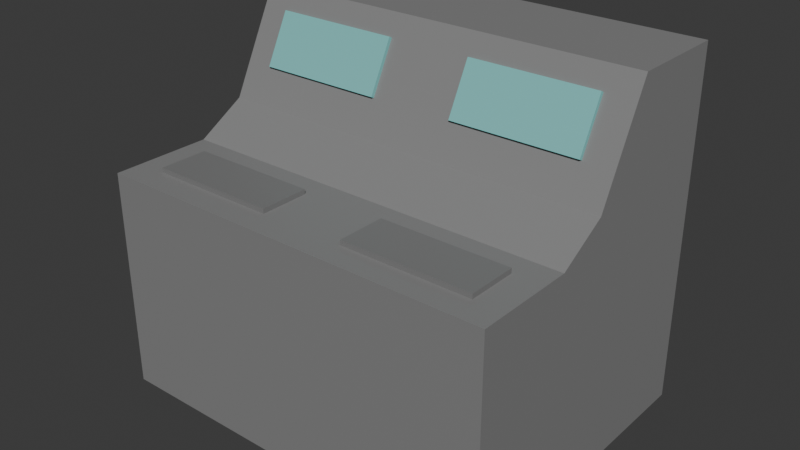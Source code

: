 # Source: computer.blend  (saved by Blender 4.2.66; exported with 4.5.12 LTS)
import bpy
from mathutils import Matrix  # noqa: F401  (used for matrix-valued properties, if any)

bpy.ops.wm.read_factory_settings(use_empty=True)
scene = bpy.context.scene
scene.name = 'Scene'

# ---- collections
col_collection = bpy.data.collections.new('Collection'); scene.collection.children.link(col_collection)

# ---- materials (node trees are filled in below, after node groups)
mat_material = bpy.data.materials.new('Material')
mat_material.alpha_threshold = 0.0
mat_material.roughness = 0.5
mat_material.line_color = (0.0, 0.0, 0.0, 1.0)
mat_screens = bpy.data.materials.new('screens')
mat_keyboards = bpy.data.materials.new('keyboards')

# ---- material node trees
mat_material.use_nodes = True; mat_material.node_tree.nodes.clear()
_N = mat_material.node_tree.nodes; _L = mat_material.node_tree.links
n0 = _N.new('ShaderNodeOutputMaterial'); n0.name = 'Material Output'; n0.location = (300, 300)
n1 = _N.new('ShaderNodeBsdfPrincipled'); n1.name = 'Principled BSDF'; n1.location = (10, 300)
n1.inputs[0].default_value = (0.2413, 0.2413, 0.2413, 1.0)
n1.inputs[3].default_value = 1.45
_L.new(n1.outputs[0], n0.inputs[0])
n0.is_active_output = True
mat_screens.use_nodes = True; mat_screens.node_tree.nodes.clear()
_N = mat_screens.node_tree.nodes; _L = mat_screens.node_tree.links
n0 = _N.new('ShaderNodeBsdfPrincipled'); n0.name = 'Principled BSDF'; n0.location = (10, 300)
n0.inputs[0].default_value = (0.2096, 0.5677, 0.554, 1.0)
n1 = _N.new('ShaderNodeOutputMaterial'); n1.name = 'Material Output'; n1.location = (300, 300)
_L.new(n0.outputs[0], n1.inputs[0])
n1.is_active_output = True
mat_keyboards.use_nodes = True; mat_keyboards.node_tree.nodes.clear()
_N = mat_keyboards.node_tree.nodes; _L = mat_keyboards.node_tree.links
n0 = _N.new('ShaderNodeBsdfPrincipled'); n0.name = 'Principled BSDF'; n0.location = (10, 300)
n0.inputs[0].default_value = (0.2037, 0.2037, 0.2037, 1.0)
n1 = _N.new('ShaderNodeOutputMaterial'); n1.name = 'Material Output'; n1.location = (300, 300)
_L.new(n0.outputs[0], n1.inputs[0])
n1.is_active_output = True

# ---- world
world_world = bpy.data.worlds.new('World'); scene.world = world_world
world_world.use_nodes = True; world_world.node_tree.nodes.clear()
_N = world_world.node_tree.nodes; _L = world_world.node_tree.links
n0 = _N.new('ShaderNodeOutputWorld'); n0.name = 'World Output'; n0.location = (300, 300)
n1 = _N.new('ShaderNodeBackground'); n1.name = 'Background'; n1.location = (10, 300)
n1.inputs[0].default_value = (0.05088, 0.05088, 0.05088, 1.0)
_L.new(n1.outputs[0], n0.inputs[0])
n0.is_active_output = True
world_world.color = (0.05088, 0.05088, 0.05088)
world_world.sun_shadow_jitter_overblur = 0.0

# ---- meshes
me_cube = bpy.data.meshes.new('Cube')
me_cube.from_pydata([(-2.0, -1.993, 1.0), (-2.0, -1.993, -1.0), (-2.0, 0.007135, 1.0), (-2.0, 0.007135, -1.0), (2.0, -1.993, 1.0), (2.0, -1.993, -1.0), (2.0, 0.007135, 1.0), (2.0, 0.007135, -1.0), (-2.0, -1.993, 1.2), (-2.0, 0.007135, 2.5), (2.0, -1.993, 1.2), (2.0, 0.007135, 2.5), (2.0, -0.9929, -1.0), (-2.0, -0.9929, 1.0), (2.0, -0.9929, 1.0), (-2.0, -0.9929, -1.0), (-2.0, -0.9929, 1.2), (2.0, -0.9929, 1.2), (2.0, -0.5107, -1.0), (-2.0, -0.5107, 1.0), (-2.0, -0.5107, 1.482), (2.0, -0.5107, 1.0), (-2.0, -0.5107, -1.0), (2.0, -0.5107, 1.482), (-2.0, 1.007, 1.0), (-2.0, 1.007, -1.0), (2.0, 1.007, 1.0), (2.0, 1.007, -1.0), (-2.0, 1.007, 2.5), (2.0, 1.007, 2.5), (2.0, -0.09643, -1.0), (-2.0, -0.09643, 1.0), (-2.0, -0.09643, 2.296), (2.0, -0.09643, 1.0), (-2.0, -0.09643, -1.0), (2.0, -0.09643, 2.296), (2.0, -0.345, 1.0), (-2.0, -0.345, -1.0), (2.0, -0.345, 1.808), (2.0, -0.345, -1.0), (-2.0, -0.345, 1.0), (-2.0, -0.345, 1.808), (0.002041, -1.993, -1.0), (0.002041, 0.007135, -1.0), (0.002041, -1.993, 1.0), (0.002041, 0.007135, 2.5), (0.002041, -1.993, 1.2), (0.002041, -0.9929, 1.2), (0.002041, -0.9929, -1.0), (0.002041, -0.5107, 1.482), (0.002041, -0.5107, -1.0), (0.002041, 1.007, 1.0), (0.002041, 1.007, -1.0), (0.002041, 1.007, 2.5), (0.002041, -0.09643, 2.296), (0.002041, -0.09643, -1.0), (0.002041, -0.345, -1.0), (0.002041, -0.345, 1.808), (-1.7, 0.007135, -1.0), (-1.7, -1.993, 1.0), (-1.7, -1.993, 1.2), (-1.7, -0.9929, 1.2), (-1.7, -0.5107, 1.482), (-1.7, 1.007, -1.0), (-1.7, -0.09643, 2.296), (-1.7, -0.345, 1.808), (-1.7, -1.993, -1.0), (-1.7, 0.007135, 2.5), (-1.7, -0.9929, -1.0), (-1.7, -0.5107, -1.0), (-1.7, 1.007, 1.0), (-1.7, 1.007, 2.5), (-1.7, -0.09643, -1.0), (-1.7, -0.345, -1.0), (-0.8488, -1.993, -1.0), (-0.8488, 0.007135, 2.5), (-0.8488, -0.9929, -1.0), (-0.8488, -0.5107, -1.0), (-0.8488, 1.007, 1.0), (-0.8488, 1.007, 2.5), (-0.8488, -0.09643, -1.0), (-0.8488, -0.345, -1.0), (-0.8488, 0.007135, -1.0), (-0.8488, -1.993, 1.0), (-0.8488, -1.993, 1.2), (-0.8488, -0.9929, 1.2), (-0.8488, -0.5107, 1.482), (-0.8488, 1.007, -1.0), (-0.8488, -0.09643, 2.296), (-0.8488, -0.345, 1.808), (1.7, -1.993, -1.0), (1.7, 0.007135, 2.5), (1.7, -0.9929, -1.0), (1.7, -0.5107, -1.0), (1.7, 1.007, 1.0), (1.7, 1.007, 2.5), (1.7, -0.09643, -1.0), (1.7, -0.345, -1.0), (1.7, 0.007135, -1.0), (1.7, -1.993, 1.0), (1.7, -1.993, 1.2), (1.7, -0.9929, 1.2), (1.7, -0.5107, 1.482), (1.7, 1.007, -1.0), (1.7, -0.09643, 2.296), (1.7, -0.345, 1.808), (0.8512, 0.007135, -1.0), (0.8512, -1.993, 1.0), (0.8512, -1.993, 1.2), (0.8512, -0.9929, 1.2), (0.8512, -0.5107, 1.482), (0.8512, 1.007, -1.0), (0.8512, -0.09643, 2.296), (0.8512, -0.345, 1.808), (0.8512, -1.993, -1.0), (0.8512, 0.007135, 2.5), (0.8512, -0.9929, -1.0), (0.8512, -0.5107, -1.0), (0.8512, 1.007, 1.0), (0.8512, 1.007, 2.5), (0.8512, -0.09643, -1.0), (0.8512, -0.345, -1.0), (-0.4234, -1.993, -1.0), (-0.4234, 0.007135, 2.5), (-0.4234, -0.9929, -1.0), (-0.4234, -0.5107, -1.0), (-0.4234, 1.007, 1.0), (-0.4234, 1.007, 2.5), (-0.4234, -0.09643, -1.0), (-0.4234, -0.345, -1.0), (-0.4234, 0.007135, -1.0), (-0.4234, -1.993, 1.0), (-0.4234, -1.993, 1.2), (-0.4234, -0.9929, 1.2), (-0.4234, -0.5107, 1.482), (-0.4234, 1.007, -1.0), (-0.4234, -0.09643, 2.296), (-0.4234, -0.345, 1.808), (0.4266, 0.007135, -1.0), (0.4266, -1.993, 1.0), (0.4266, -1.993, 1.2), (0.4266, -0.9929, 1.2), (0.4266, -0.5107, 1.482), (0.4266, 1.007, -1.0), (0.4266, -0.09643, 2.296), (0.4266, -0.345, 1.808), (0.4266, -1.993, -1.0), (0.4266, 0.007135, 2.5), (0.4266, -0.9929, -1.0), (0.4266, -0.5107, -1.0), (0.4266, 1.007, 1.0), (0.4266, 1.007, 2.5), (0.4266, -0.09643, -1.0), (0.4266, -0.345, -1.0), (-0.8488, -0.1286, 2.313), (-1.7, -0.1286, 2.313), (-0.8488, -0.3772, 1.824), (-1.7, -0.3772, 1.824), (-0.4234, -0.1286, 2.313), (-0.4234, -0.3772, 1.824), (1.7, -0.3772, 1.824), (1.7, -0.1286, 2.313), (0.8512, -0.1286, 2.313), (0.8512, -0.3772, 1.824), (0.4266, -0.1286, 2.313), (0.4266, -0.3772, 1.824), (2.0, -1.243, 1.0), (-2.0, -1.243, -1.0), (2.0, -1.243, 1.2), (2.0, -1.243, -1.0), (-2.0, -1.243, 1.0), (-2.0, -1.243, 1.2), (0.002041, -1.243, -1.0), (0.002041, -1.243, 1.2), (-1.7, -1.243, 1.2), (-1.7, -1.243, -1.0), (-0.8488, -1.243, -1.0), (-0.8488, -1.243, 1.2), (1.7, -1.243, -1.0), (1.7, -1.243, 1.2), (0.8512, -1.243, 1.2), (0.8512, -1.243, -1.0), (-0.4234, -1.243, -1.0), (-0.4234, -1.243, 1.2), (0.4266, -1.243, 1.2), (0.4266, -1.243, -1.0), (2.0, -1.73, 1.0), (-2.0, -1.73, -1.0), (2.0, -1.73, 1.2), (2.0, -1.73, -1.0), (-2.0, -1.73, 1.0), (-2.0, -1.73, 1.2), (0.002041, -1.73, -1.0), (0.002041, -1.73, 1.2), (-1.7, -1.73, 1.2), (-1.7, -1.73, -1.0), (-0.8488, -1.73, -1.0), (-0.8488, -1.73, 1.2), (1.7, -1.73, -1.0), (1.7, -1.73, 1.2), (0.8512, -1.73, 1.2), (0.8512, -1.73, -1.0), (-0.4234, -1.73, -1.0), (-0.4234, -1.73, 1.2), (0.4266, -1.73, 1.2), (0.4266, -1.73, -1.0), (-1.7, -1.73, 1.247), (-1.7, -1.243, 1.247), (-0.8488, -1.73, 1.247), (-0.8488, -1.243, 1.247), (1.7, -1.73, 1.247), (1.7, -1.243, 1.247), (0.8512, -1.73, 1.247), (0.8512, -1.243, 1.247), (-0.4234, -1.73, 1.247), (-0.4234, -1.243, 1.247), (0.4266, -1.73, 1.247), (0.4266, -1.243, 1.247)], [], [(99, 4, 10, 100), (91, 11, 29, 95), (189, 186, 4, 5), (72, 34, 3, 58), (34, 31, 2, 3), (66, 59, 0, 1), (104, 35, 11, 91), (6, 7, 27, 26), (33, 6, 11, 35), (190, 0, 8, 191), (19, 13, 16, 20), (166, 14, 17, 168), (179, 168, 17, 101), (167, 170, 13, 15), (175, 167, 15, 68), (18, 21, 14, 12), (39, 36, 21, 18), (40, 19, 20, 41), (14, 21, 23, 17), (101, 17, 23, 102), (15, 13, 19, 22), (68, 15, 22, 69), (103, 94, 26, 27), (70, 24, 28, 71), (11, 6, 26, 29), (58, 3, 25, 63), (3, 2, 24, 25), (2, 9, 28, 24), (2, 31, 32, 9), (7, 6, 33, 30), (36, 33, 35, 38), (105, 38, 35, 104), (37, 40, 31, 34), (73, 37, 34, 72), (69, 22, 37, 73), (22, 19, 40, 37), (102, 23, 38, 105), (21, 36, 38, 23), (31, 40, 41, 32), (30, 33, 36, 39), (134, 49, 57, 137), (149, 50, 56, 153), (153, 56, 55, 152), (137, 57, 54, 136), (138, 43, 52, 143), (150, 51, 53, 151), (135, 126, 51, 52), (148, 48, 50, 149), (133, 47, 49, 134), (185, 172, 48, 148), (183, 173, 47, 133), (136, 54, 45, 123), (146, 139, 44, 42), (152, 55, 43, 138), (123, 45, 53, 127), (131, 44, 46, 132), (0, 59, 60, 8), (9, 67, 71, 28), (32, 64, 67, 9), (171, 174, 61, 16), (16, 61, 62, 20), (25, 24, 70, 63), (41, 65, 64, 32), (20, 62, 65, 41), (77, 69, 73, 81), (81, 73, 72, 80), (82, 58, 63, 87), (78, 70, 71, 79), (76, 68, 69, 77), (176, 175, 68, 76), (74, 83, 59, 66), (80, 72, 58, 82), (128, 80, 82, 130), (122, 131, 83, 74), (182, 176, 76, 124), (124, 76, 77, 125), (126, 78, 79, 127), (130, 82, 87, 135), (129, 81, 80, 128), (125, 77, 81, 129), (59, 83, 84, 60), (67, 75, 79, 71), (64, 88, 75, 67), (174, 177, 85, 61), (61, 85, 86, 62), (63, 70, 78, 87), (88, 64, 155, 154), (62, 86, 89, 65), (30, 96, 98, 7), (5, 4, 99, 90), (169, 178, 92, 12), (12, 92, 93, 18), (26, 94, 95, 29), (7, 98, 103, 27), (39, 97, 96, 30), (18, 93, 97, 39), (110, 102, 105, 113), (136, 88, 154, 158), (111, 118, 94, 103), (109, 101, 102, 110), (180, 179, 101, 109), (112, 104, 91, 115), (115, 91, 95, 119), (107, 99, 100, 108), (139, 107, 108, 140), (147, 115, 119, 151), (144, 112, 115, 147), (184, 180, 109, 141), (141, 109, 110, 142), (143, 150, 118, 111), (137, 136, 158, 159), (142, 110, 113, 145), (96, 120, 106, 98), (90, 99, 107, 114), (178, 181, 116, 92), (92, 116, 117, 93), (94, 118, 119, 95), (98, 106, 111, 103), (97, 121, 120, 96), (93, 117, 121, 97), (50, 125, 129, 56), (56, 129, 128, 55), (43, 130, 135, 52), (51, 126, 127, 53), (48, 124, 125, 50), (172, 182, 124, 48), (42, 44, 131, 122), (55, 128, 130, 43), (83, 131, 132, 84), (75, 123, 127, 79), (88, 136, 123, 75), (177, 183, 133, 85), (85, 133, 134, 86), (87, 78, 126, 135), (64, 65, 157, 155), (86, 134, 137, 89), (49, 142, 145, 57), (57, 145, 144, 54), (52, 51, 150, 143), (47, 141, 142, 49), (173, 184, 141, 47), (54, 144, 147, 45), (45, 147, 151, 53), (44, 139, 140, 46), (120, 152, 138, 106), (114, 107, 139, 146), (181, 185, 148, 116), (116, 148, 149, 117), (118, 150, 151, 119), (106, 138, 143, 111), (121, 153, 152, 120), (117, 149, 153, 121), (157, 156, 154, 155), (163, 160, 161, 162), (165, 163, 162, 164), (156, 159, 158, 154), (112, 144, 164, 162), (89, 137, 159, 156), (104, 112, 162, 161), (144, 145, 165, 164), (65, 89, 156, 157), (145, 113, 163, 165), (105, 104, 161, 160), (113, 105, 160, 163), (201, 205, 185, 181), (193, 204, 184, 173), (174, 194, 206, 207), (192, 202, 182, 172), (198, 201, 181, 178), (184, 204, 216, 217), (194, 197, 208, 206), (189, 198, 178, 169), (177, 174, 207, 209), (202, 196, 176, 182), (196, 195, 175, 176), (191, 194, 174, 171), (203, 193, 173, 183), (205, 192, 172, 185), (195, 187, 167, 175), (187, 190, 170, 167), (199, 188, 168, 179), (186, 166, 168, 188), (13, 170, 171, 16), (12, 14, 166, 169), (4, 186, 188, 10), (100, 10, 188, 199), (1, 0, 190, 187), (66, 1, 187, 195), (146, 42, 192, 205), (132, 46, 193, 203), (8, 60, 194, 191), (74, 66, 195, 196), (122, 74, 196, 202), (60, 84, 197, 194), (5, 90, 198, 189), (108, 100, 199, 200), (140, 108, 200, 204), (90, 114, 201, 198), (42, 122, 202, 192), (84, 132, 203, 197), (46, 140, 204, 193), (114, 146, 205, 201), (170, 190, 191, 171), (169, 166, 186, 189), (208, 214, 215, 209), (216, 212, 213, 217), (212, 210, 211, 213), (206, 208, 209, 207), (180, 184, 217, 213), (183, 177, 209, 215), (179, 180, 213, 211), (199, 179, 211, 210), (200, 199, 210, 212), (203, 183, 215, 214), (197, 203, 214, 208), (204, 200, 212, 216)])
me_cube.polygons.foreach_set('material_index', [0, 0, 0, 0, 0, 0, 0, 0, 0, 0, 0, 0, 0, 0, 0, 0, 0, 0, 0, 0, 0, 0, 0, 0, 0, 0, 0, 0, 0, 0, 0, 0, 0, 0, 0, 0, 0, 0, 0, 0, 0, 0, 0, 0, 0, 0, 0, 0, 0, 0, 0, 0, 0, 0, 0, 0, 0, 0, 0, 0, 0, 0, 0, 0, 0, 0, 0, 0, 0, 0, 0, 0, 0, 0, 0, 0, 0, 0, 0, 0, 0, 0, 0, 0, 0, 0, 1, 0, 0, 0, 0, 0, 0, 0, 0, 0, 0, 1, 0, 0, 0, 0, 0, 0, 0, 0, 0, 0, 0, 0, 1, 0, 0, 0, 0, 0, 0, 0, 0, 0, 0, 0, 0, 0, 0, 0, 0, 0, 0, 0, 0, 0, 0, 0, 1, 0, 0, 0, 0, 0, 0, 0, 0, 0, 0, 0, 0, 0, 0, 0, 0, 0, 1, 1, 1, 1, 1, 1, 1, 1, 1, 1, 1, 1, 0, 0, 2, 0, 0, 2, 2, 0, 2, 0, 0, 0, 0, 0, 0, 0, 0, 0, 0, 0, 0, 0, 0, 0, 0, 0, 0, 0, 0, 0, 0, 0, 0, 0, 0, 0, 0, 0, 0, 0, 2, 2, 2, 2, 2, 2, 2, 2, 2, 2, 2, 2])
_uv = me_cube.uv_layers.new(name='UVMap')
_uv.uv.foreach_set('vector', [0.625, 0.2687, 0.625, 0.25, 0.625, 0.25, 0.625, 0.2687, 0.8563, 0.75, 0.875, 0.75, 0.875, 0.75, 0.8563, 0.75, 0.375, 0.2172, 0.625, 0.2172, 0.625, 0.25, 0.375, 0.25, 0.3562, 0.7396, 0.375, 0.7396, 0.375, 0.75, 0.3562, 0.75, 0.375, 0.7396, 0.625, 0.7396, 0.625, 0.75, 0.375, 0.75, 0.375, 0.4812, 0.625, 0.4812, 0.625, 0.5, 0.375, 0.5, 0.8563, 0.7396, 0.875, 0.7396, 0.875, 0.75, 0.8563, 0.75, 0.625, 0.0, 0.375, 0.0, 0.375, 0.0, 0.625, 0.0, 0.625, 0.01045, 0.625, 0.0, 0.625, 0.0, 0.625, 0.01045, 0.625, 0.5328, 0.625, 0.5, 0.625, 0.5, 0.625, 0.5328, 0.625, 0.6978, 0.625, 0.625, 0.625, 0.625, 0.625, 0.6978, 0.625, 0.1562, 0.625, 0.125, 0.625, 0.125, 0.625, 0.1562, 0.8563, 0.5938, 0.875, 0.5938, 0.875, 0.625, 0.8563, 0.625, 0.375, 0.5938, 0.625, 0.5938, 0.625, 0.625, 0.375, 0.625, 0.3562, 0.5938, 0.375, 0.5938, 0.375, 0.625, 0.3562, 0.625, 0.375, 0.05223, 0.625, 0.05223, 0.625, 0.125, 0.375, 0.125, 0.375, 0.03552, 0.625, 0.03552, 0.625, 0.05223, 0.375, 0.05223, 0.625, 0.7145, 0.625, 0.6978, 0.625, 0.6978, 0.625, 0.7145, 0.625, 0.125, 0.625, 0.05223, 0.625, 0.05223, 0.625, 0.125, 0.8563, 0.625, 0.875, 0.625, 0.875, 0.6978, 0.8563, 0.6978, 0.375, 0.625, 0.625, 0.625, 0.625, 0.6978, 0.375, 0.6978, 0.3562, 0.625, 0.375, 0.625, 0.375, 0.6978, 0.3562, 0.6978, 0.375, 0.9813, 0.625, 0.9813, 0.625, 1.0, 0.375, 1.0, 0.625, 0.7688, 0.625, 0.75, 0.625, 0.75, 0.625, 0.7688, 0.625, 0.0, 0.625, 0.0, 0.625, 0.0, 0.625, 0.0, 0.3562, 0.75, 0.375, 0.75, 0.375, 0.75, 0.3562, 0.75, 0.375, 0.75, 0.625, 0.75, 0.625, 0.75, 0.375, 0.75, 0.625, 0.75, 0.625, 0.75, 0.625, 0.75, 0.625, 0.75, 0.625, 0.75, 0.625, 0.7396, 0.625, 0.7396, 0.625, 0.75, 0.375, 0.0, 0.625, 0.0, 0.625, 0.01045, 0.375, 0.01045, 0.625, 0.03552, 0.625, 0.01045, 0.625, 0.01045, 0.625, 0.03552, 0.8563, 0.7145, 0.875, 0.7145, 0.875, 0.7396, 0.8563, 0.7396, 0.375, 0.7145, 0.625, 0.7145, 0.625, 0.7396, 0.375, 0.7396, 0.3562, 0.7145, 0.375, 0.7145, 0.375, 0.7396, 0.3562, 0.7396, 0.3562, 0.6978, 0.375, 0.6978, 0.375, 0.7145, 0.3562, 0.7145, 0.375, 0.6978, 0.625, 0.6978, 0.625, 0.7145, 0.375, 0.7145, 0.8563, 0.6978, 0.875, 0.6978, 0.875, 0.7145, 0.8563, 0.7145, 0.625, 0.05223, 0.625, 0.03552, 0.625, 0.03552, 0.625, 0.05223, 0.625, 0.7396, 0.625, 0.7145, 0.625, 0.7145, 0.625, 0.7396, 0.375, 0.01045, 0.625, 0.01045, 0.625, 0.03552, 0.375, 0.03552, 0.7235, 0.6978, 0.7501, 0.6978, 0.7501, 0.7145, 0.7235, 0.7145, 0.2233, 0.6978, 0.2499, 0.6978, 0.2499, 0.7145, 0.2233, 0.7145, 0.2233, 0.7145, 0.2499, 0.7145, 0.2499, 0.7396, 0.2233, 0.7396, 0.7235, 0.7145, 0.7501, 0.7145, 0.7501, 0.7396, 0.7235, 0.7396, 0.2233, 0.75, 0.2499, 0.75, 0.2499, 0.75, 0.2233, 0.75, 0.625, 0.9017, 0.625, 0.8751, 0.625, 0.8751, 0.625, 0.9017, 0.375, 0.8485, 0.625, 0.8485, 0.625, 0.8751, 0.375, 0.8751, 0.2233, 0.625, 0.2499, 0.625, 0.2499, 0.6978, 0.2233, 0.6978, 0.7235, 0.625, 0.7501, 0.625, 0.7501, 0.6978, 0.7235, 0.6978, 0.2233, 0.5938, 0.2499, 0.5938, 0.2499, 0.625, 0.2233, 0.625, 0.7235, 0.5938, 0.7501, 0.5938, 0.7501, 0.625, 0.7235, 0.625, 0.7235, 0.7396, 0.7501, 0.7396, 0.7501, 0.75, 0.7235, 0.75, 0.375, 0.3483, 0.625, 0.3483, 0.625, 0.3749, 0.375, 0.3749, 0.2233, 0.7396, 0.2499, 0.7396, 0.2499, 0.75, 0.2233, 0.75, 0.7235, 0.75, 0.7501, 0.75, 0.7501, 0.75, 0.7235, 0.75, 0.625, 0.4015, 0.625, 0.3749, 0.625, 0.3749, 0.625, 0.4015, 0.625, 0.5, 0.625, 0.4812, 0.625, 0.4812, 0.625, 0.5, 0.625, 0.75, 0.6438, 0.75, 0.6438, 0.75, 0.625, 0.75, 0.625, 0.7396, 0.6438, 0.7396, 0.6438, 0.75, 0.625, 0.75, 0.625, 0.5938, 0.6438, 0.5938, 0.6438, 0.625, 0.625, 0.625, 0.625, 0.625, 0.6438, 0.625, 0.6438, 0.6978, 0.625, 0.6978, 0.375, 0.75, 0.625, 0.75, 0.625, 0.7688, 0.375, 0.7688, 0.625, 0.7145, 0.6438, 0.7145, 0.6438, 0.7396, 0.625, 0.7396, 0.625, 0.6978, 0.6438, 0.6978, 0.6438, 0.7145, 0.625, 0.7145, 0.3031, 0.6978, 0.3562, 0.6978, 0.3562, 0.7145, 0.3031, 0.7145, 0.3031, 0.7145, 0.3562, 0.7145, 0.3562, 0.7396, 0.3031, 0.7396, 0.3031, 0.75, 0.3562, 0.75, 0.3562, 0.75, 0.3031, 0.75, 0.625, 0.8219, 0.625, 0.7688, 0.625, 0.7688, 0.625, 0.8219, 0.3031, 0.625, 0.3562, 0.625, 0.3562, 0.6978, 0.3031, 0.6978, 0.3031, 0.5937, 0.3562, 0.5938, 0.3562, 0.625, 0.3031, 0.625, 0.375, 0.4281, 0.625, 0.4281, 0.625, 0.4812, 0.375, 0.4812, 0.3031, 0.7396, 0.3562, 0.7396, 0.3562, 0.75, 0.3031, 0.75, 0.2765, 0.7396, 0.3031, 0.7396, 0.3031, 0.75, 0.2765, 0.75, 0.375, 0.4015, 0.625, 0.4015, 0.625, 0.4281, 0.375, 0.4281, 0.2765, 0.5937, 0.3031, 0.5937, 0.3031, 0.625, 0.2765, 0.625, 0.2765, 0.625, 0.3031, 0.625, 0.3031, 0.6978, 0.2765, 0.6978, 0.625, 0.8485, 0.625, 0.8219, 0.625, 0.8219, 0.625, 0.8485, 0.2765, 0.75, 0.3031, 0.75, 0.3031, 0.75, 0.2765, 0.75, 0.2765, 0.7145, 0.3031, 0.7145, 0.3031, 0.7396, 0.2765, 0.7396, 0.2765, 0.6978, 0.3031, 0.6978, 0.3031, 0.7145, 0.2765, 0.7145, 0.625, 0.4812, 0.625, 0.4281, 0.625, 0.4281, 0.625, 0.4812, 0.6438, 0.75, 0.6969, 0.75, 0.6969, 0.75, 0.6438, 0.75, 0.6438, 0.7396, 0.6969, 0.7396, 0.6969, 0.75, 0.6438, 0.75, 0.6438, 0.5938, 0.6969, 0.5938, 0.6969, 0.625, 0.6438, 0.625, 0.6438, 0.625, 0.6969, 0.625, 0.6969, 0.6978, 0.6438, 0.6978, 0.375, 0.7688, 0.625, 0.7688, 0.625, 0.8219, 0.375, 0.8219, 0.6969, 0.7396, 0.6438, 0.7396, 0.6438, 0.7396, 0.6969, 0.7396, 0.6438, 0.6978, 0.6969, 0.6978, 0.6969, 0.7145, 0.6438, 0.7145, 0.125, 0.7396, 0.1437, 0.7396, 0.1437, 0.75, 0.125, 0.75, 0.375, 0.25, 0.625, 0.25, 0.625, 0.2687, 0.375, 0.2687, 0.125, 0.5938, 0.1437, 0.5938, 0.1437, 0.625, 0.125, 0.625, 0.125, 0.625, 0.1437, 0.625, 0.1437, 0.6978, 0.125, 0.6978, 0.625, 1.0, 0.625, 0.9813, 0.625, 0.9813, 0.625, 1.0, 0.125, 0.75, 0.1437, 0.75, 0.1437, 0.75, 0.125, 0.75, 0.125, 0.7145, 0.1437, 0.7145, 0.1437, 0.7396, 0.125, 0.7396, 0.125, 0.6978, 0.1437, 0.6978, 0.1437, 0.7145, 0.125, 0.7145, 0.8032, 0.6978, 0.8563, 0.6978, 0.8563, 0.7145, 0.8032, 0.7145, 0.7235, 0.7396, 0.6969, 0.7396, 0.6969, 0.7396, 0.7235, 0.7396, 0.375, 0.9282, 0.625, 0.9282, 0.625, 0.9813, 0.375, 0.9813, 0.8032, 0.625, 0.8563, 0.625, 0.8563, 0.6978, 0.8032, 0.6978, 0.8032, 0.5938, 0.8563, 0.5938, 0.8563, 0.625, 0.8032, 0.625, 0.8032, 0.7396, 0.8563, 0.7396, 0.8563, 0.75, 0.8032, 0.75, 0.8032, 0.75, 0.8563, 0.75, 0.8563, 0.75, 0.8032, 0.75, 0.625, 0.3218, 0.625, 0.2687, 0.625, 0.2687, 0.625, 0.3218, 0.625, 0.3483, 0.625, 0.3218, 0.625, 0.3218, 0.625, 0.3483, 0.7767, 0.75, 0.8032, 0.75, 0.8032, 0.75, 0.7767, 0.75, 0.7767, 0.7396, 0.8032, 0.7396, 0.8032, 0.75, 0.7767, 0.75, 0.7767, 0.5938, 0.8032, 0.5938, 0.8032, 0.625, 0.7767, 0.625, 0.7767, 0.625, 0.8032, 0.625, 0.8032, 0.6978, 0.7767, 0.6978, 0.375, 0.9017, 0.625, 0.9017, 0.625, 0.9282, 0.375, 0.9282, 0.7235, 0.7145, 0.7235, 0.7396, 0.7235, 0.7396, 0.7235, 0.7145, 0.7767, 0.6978, 0.8032, 0.6978, 0.8032, 0.7145, 0.7767, 0.7145, 0.1437, 0.7396, 0.1968, 0.7396, 0.1968, 0.75, 0.1437, 0.75, 0.375, 0.2687, 0.625, 0.2687, 0.625, 0.3218, 0.375, 0.3218, 0.1437, 0.5938, 0.1968, 0.5938, 0.1968, 0.625, 0.1437, 0.625, 0.1437, 0.625, 0.1968, 0.625, 0.1968, 0.6978, 0.1437, 0.6978, 0.625, 0.9813, 0.625, 0.9282, 0.625, 0.9282, 0.625, 0.9813, 0.1437, 0.75, 0.1968, 0.75, 0.1968, 0.75, 0.1437, 0.75, 0.1437, 0.7145, 0.1968, 0.7145, 0.1968, 0.7396, 0.1437, 0.7396, 0.1437, 0.6978, 0.1968, 0.6978, 0.1968, 0.7145, 0.1437, 0.7145, 0.2499, 0.6978, 0.2765, 0.6978, 0.2765, 0.7145, 0.2499, 0.7145, 0.2499, 0.7145, 0.2765, 0.7145, 0.2765, 0.7396, 0.2499, 0.7396, 0.2499, 0.75, 0.2765, 0.75, 0.2765, 0.75, 0.2499, 0.75, 0.625, 0.8751, 0.625, 0.8485, 0.625, 0.8485, 0.625, 0.8751, 0.2499, 0.625, 0.2765, 0.625, 0.2765, 0.6978, 0.2499, 0.6978, 0.2499, 0.5938, 0.2765, 0.5937, 0.2765, 0.625, 0.2499, 0.625, 0.375, 0.3749, 0.625, 0.3749, 0.625, 0.4015, 0.375, 0.4015, 0.2499, 0.7396, 0.2765, 0.7396, 0.2765, 0.75, 0.2499, 0.75, 0.625, 0.4281, 0.625, 0.4015, 0.625, 0.4015, 0.625, 0.4281, 0.6969, 0.75, 0.7235, 0.75, 0.7235, 0.75, 0.6969, 0.75, 0.6969, 0.7396, 0.7235, 0.7396, 0.7235, 0.75, 0.6969, 0.75, 0.6969, 0.5938, 0.7235, 0.5938, 0.7235, 0.625, 0.6969, 0.625, 0.6969, 0.625, 0.7235, 0.625, 0.7235, 0.6978, 0.6969, 0.6978, 0.375, 0.8219, 0.625, 0.8219, 0.625, 0.8485, 0.375, 0.8485, 0.6438, 0.7396, 0.6438, 0.7145, 0.6438, 0.7145, 0.6438, 0.7396, 0.6969, 0.6978, 0.7235, 0.6978, 0.7235, 0.7145, 0.6969, 0.7145, 0.7501, 0.6978, 0.7767, 0.6978, 0.7767, 0.7145, 0.7501, 0.7145, 0.7501, 0.7145, 0.7767, 0.7145, 0.7767, 0.7396, 0.7501, 0.7396, 0.375, 0.8751, 0.625, 0.8751, 0.625, 0.9017, 0.375, 0.9017, 0.7501, 0.625, 0.7767, 0.625, 0.7767, 0.6978, 0.7501, 0.6978, 0.7501, 0.5938, 0.7767, 0.5938, 0.7767, 0.625, 0.7501, 0.625, 0.7501, 0.7396, 0.7767, 0.7396, 0.7767, 0.75, 0.7501, 0.75, 0.7501, 0.75, 0.7767, 0.75, 0.7767, 0.75, 0.7501, 0.75, 0.625, 0.3749, 0.625, 0.3483, 0.625, 0.3483, 0.625, 0.3749, 0.1968, 0.7396, 0.2233, 0.7396, 0.2233, 0.75, 0.1968, 0.75, 0.375, 0.3218, 0.625, 0.3218, 0.625, 0.3483, 0.375, 0.3483, 0.1968, 0.5938, 0.2233, 0.5938, 0.2233, 0.625, 0.1968, 0.625, 0.1968, 0.625, 0.2233, 0.625, 0.2233, 0.6978, 0.1968, 0.6978, 0.625, 0.9282, 0.625, 0.9017, 0.625, 0.9017, 0.625, 0.9282, 0.1968, 0.75, 0.2233, 0.75, 0.2233, 0.75, 0.1968, 0.75, 0.1968, 0.7145, 0.2233, 0.7145, 0.2233, 0.7396, 0.1968, 0.7396, 0.1968, 0.6978, 0.2233, 0.6978, 0.2233, 0.7145, 0.1968, 0.7145, 0.6438, 0.7145, 0.6969, 0.7145, 0.6969, 0.7396, 0.6438, 0.7396, 0.8032, 0.7145, 0.8563, 0.7145, 0.8563, 0.7396, 0.8032, 0.7396, 0.7767, 0.7145, 0.8032, 0.7145, 0.8032, 0.7396, 0.7767, 0.7396, 0.6969, 0.7145, 0.7235, 0.7145, 0.7235, 0.7396, 0.6969, 0.7396, 0.8032, 0.7396, 0.7767, 0.7396, 0.7767, 0.7396, 0.8032, 0.7396, 0.6969, 0.7145, 0.7235, 0.7145, 0.7235, 0.7145, 0.6969, 0.7145, 0.8563, 0.7396, 0.8032, 0.7396, 0.8032, 0.7396, 0.8563, 0.7396, 0.7767, 0.7396, 0.7767, 0.7145, 0.7767, 0.7145, 0.7767, 0.7396, 0.6438, 0.7145, 0.6969, 0.7145, 0.6969, 0.7145, 0.6438, 0.7145, 0.7767, 0.7145, 0.8032, 0.7145, 0.8032, 0.7145, 0.7767, 0.7145, 0.8563, 0.7145, 0.8563, 0.7396, 0.8563, 0.7396, 0.8563, 0.7145, 0.8032, 0.7145, 0.8563, 0.7145, 0.8563, 0.7145, 0.8032, 0.7145, 0.1968, 0.5328, 0.2233, 0.5328, 0.2233, 0.5938, 0.1968, 0.5938, 0.7501, 0.5328, 0.7767, 0.5328, 0.7767, 0.5938, 0.7501, 0.5938, 0.6438, 0.5938, 0.6438, 0.5328, 0.6438, 0.5328, 0.6438, 0.5938, 0.2499, 0.5328, 0.2765, 0.5328, 0.2765, 0.5937, 0.2499, 0.5938, 0.1437, 0.5328, 0.1968, 0.5328, 0.1968, 0.5938, 0.1437, 0.5938, 0.7767, 0.5938, 0.7767, 0.5328, 0.7767, 0.5328, 0.7767, 0.5938, 0.6438, 0.5328, 0.6969, 0.5328, 0.6969, 0.5328, 0.6438, 0.5328, 0.125, 0.5328, 0.1437, 0.5328, 0.1437, 0.5938, 0.125, 0.5938, 0.6969, 0.5938, 0.6438, 0.5938, 0.6438, 0.5938, 0.6969, 0.5938, 0.2765, 0.5328, 0.3031, 0.5328, 0.3031, 0.5937, 0.2765, 0.5937, 0.3031, 0.5328, 0.3562, 0.5328, 0.3562, 0.5938, 0.3031, 0.5937, 0.625, 0.5328, 0.6438, 0.5328, 0.6438, 0.5938, 0.625, 0.5938, 0.7235, 0.5328, 0.7501, 0.5328, 0.7501, 0.5938, 0.7235, 0.5938, 0.2233, 0.5328, 0.2499, 0.5328, 0.2499, 0.5938, 0.2233, 0.5938, 0.3562, 0.5328, 0.375, 0.5328, 0.375, 0.5938, 0.3562, 0.5938, 0.375, 0.5328, 0.625, 0.5328, 0.625, 0.5938, 0.375, 0.5938, 0.8563, 0.5328, 0.875, 0.5328, 0.875, 0.5938, 0.8563, 0.5938, 0.625, 0.2172, 0.625, 0.1562, 0.625, 0.1562, 0.625, 0.2172, 0.625, 0.625, 0.625, 0.5938, 0.625, 0.5938, 0.625, 0.625, 0.375, 0.125, 0.625, 0.125, 0.625, 0.1562, 0.375, 0.1562, 0.625, 0.25, 0.625, 0.2172, 0.625, 0.2172, 0.625, 0.25, 0.8563, 0.5, 0.875, 0.5, 0.875, 0.5328, 0.8563, 0.5328, 0.375, 0.5, 0.625, 0.5, 0.625, 0.5328, 0.375, 0.5328, 0.3562, 0.5, 0.375, 0.5, 0.375, 0.5328, 0.3562, 0.5328, 0.2233, 0.5, 0.2499, 0.5, 0.2499, 0.5328, 0.2233, 0.5328, 0.7235, 0.5, 0.7501, 0.5, 0.7501, 0.5328, 0.7235, 0.5328, 0.625, 0.5, 0.6438, 0.5, 0.6438, 0.5328, 0.625, 0.5328, 0.3031, 0.5, 0.3562, 0.5, 0.3562, 0.5328, 0.3031, 0.5328, 0.2765, 0.5, 0.3031, 0.5, 0.3031, 0.5328, 0.2765, 0.5328, 0.6438, 0.5, 0.6969, 0.5, 0.6969, 0.5328, 0.6438, 0.5328, 0.125, 0.5, 0.1437, 0.5, 0.1437, 0.5328, 0.125, 0.5328, 0.8032, 0.5, 0.8563, 0.5, 0.8563, 0.5328, 0.8032, 0.5328, 0.7767, 0.5, 0.8032, 0.5, 0.8032, 0.5328, 0.7767, 0.5328, 0.1437, 0.5, 0.1968, 0.5, 0.1968, 0.5328, 0.1437, 0.5328, 0.2499, 0.5, 0.2765, 0.5, 0.2765, 0.5328, 0.2499, 0.5328, 0.6969, 0.5, 0.7235, 0.5, 0.7235, 0.5328, 0.6969, 0.5328, 0.7501, 0.5, 0.7767, 0.5, 0.7767, 0.5328, 0.7501, 0.5328, 0.1968, 0.5, 0.2233, 0.5, 0.2233, 0.5328, 0.1968, 0.5328, 0.625, 0.5938, 0.625, 0.5328, 0.625, 0.5328, 0.625, 0.5938, 0.375, 0.1562, 0.625, 0.1562, 0.625, 0.2172, 0.375, 0.2172, 0.6969, 0.5328, 0.7235, 0.5328, 0.7235, 0.5938, 0.6969, 0.5938, 0.7767, 0.5328, 0.8032, 0.5328, 0.8032, 0.5938, 0.7767, 0.5938, 0.8032, 0.5328, 0.8563, 0.5328, 0.8563, 0.5938, 0.8032, 0.5938, 0.6438, 0.5328, 0.6969, 0.5328, 0.6969, 0.5938, 0.6438, 0.5938, 0.8032, 0.5938, 0.7767, 0.5938, 0.7767, 0.5938, 0.8032, 0.5938, 0.7235, 0.5938, 0.6969, 0.5938, 0.6969, 0.5938, 0.7235, 0.5938, 0.8563, 0.5938, 0.8032, 0.5938, 0.8032, 0.5938, 0.8563, 0.5938, 0.8563, 0.5328, 0.8563, 0.5938, 0.8563, 0.5938, 0.8563, 0.5328, 0.8032, 0.5328, 0.8563, 0.5328, 0.8563, 0.5328, 0.8032, 0.5328, 0.7235, 0.5328, 0.7235, 0.5938, 0.7235, 0.5938, 0.7235, 0.5328, 0.6969, 0.5328, 0.7235, 0.5328, 0.7235, 0.5328, 0.6969, 0.5328, 0.7767, 0.5328, 0.8032, 0.5328, 0.8032, 0.5328, 0.7767, 0.5328])
me_cube.materials.append(mat_material)
me_cube.materials.append(mat_screens)
me_cube.materials.append(mat_keyboards)
me_cube.use_mirror_vertex_groups = False
me_cube.update()

# ---- objects
ob_computer = bpy.data.objects.new('computer', me_cube)

# ---- transforms, parenting, visibility, modifiers, constraints
ob_computer.location = (0.0, 0.0, 0.0)
ob_computer.lock_rotations_4d = False
ob_computer.empty_display_type = 'ARROWS'
ob_computer.lineart.crease_threshold = 0.0

# ---- collection membership
col_collection.objects.link(ob_computer)

# ---- scene / render settings (as saved in the file)
scene.frame_start = 1; scene.frame_end = 250; scene.frame_set(1)
scene.render.engine = 'BLENDER_EEVEE_NEXT'
bpy.context.view_layer.update()

# ---- added for rendering (the .blend has no active camera and no usable light): camera, sun
cam_auto = bpy.data.cameras.new('AutoCamera')
cam_auto.lens = 50.0
cam_auto.sensor_width = 36.0
cam_auto.clip_end = 1000.0
ob_auto_camera = bpy.data.objects.new('AutoCamera', cam_auto)
scene.collection.objects.link(ob_auto_camera)
ob_auto_camera.location = (5.6469, -7.26915, 5.26752)
ob_auto_camera.rotation_euler = (1.09748, -7.21219e-08, 0.694738)
scene.camera = ob_auto_camera
light_auto_sun = bpy.data.lights.new('AutoSun', 'SUN')
light_auto_sun.energy = 3.0
light_auto_sun.angle = 0.0523599
ob_auto_sun = bpy.data.objects.new('AutoSun', light_auto_sun)
scene.collection.objects.link(ob_auto_sun)
ob_auto_sun.rotation_euler = (0.872665, 0.174533, 0.523599)
bpy.context.view_layer.update()
